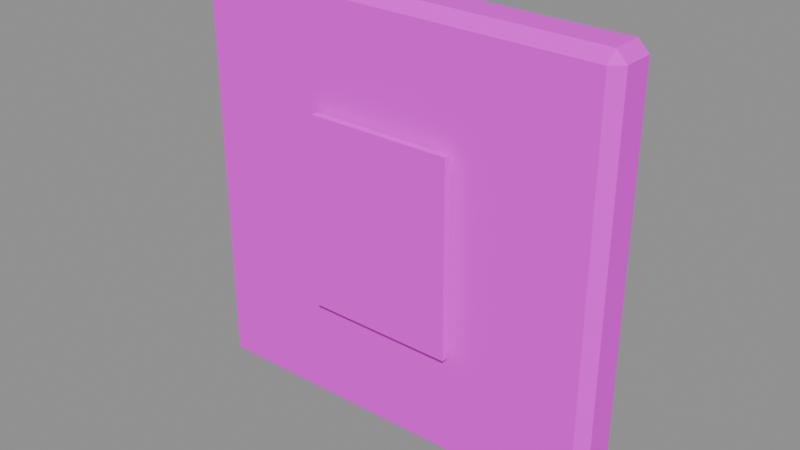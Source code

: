 # Source: small_sign.blend  (saved by Blender 5.2.45; exported with 4.5.12 LTS)
import bpy
from mathutils import Matrix  # noqa: F401  (used for matrix-valued properties, if any)

bpy.ops.wm.read_factory_settings(use_empty=True)
scene = bpy.context.scene
scene.name = 'PACKAGE_small_sign'

# ---- collections
col_sea_scene_water_building_002_small_sign_003 = bpy.data.collections.new('SEA-SCENE-WATER-BUILDING-002-SMALL-SIGN.003'); scene.collection.children.link(col_sea_scene_water_building_002_small_sign_003)

# ---- images (referenced by path relative to the original .blend; pixels are not part of the script)
import os
ASSET_DIR = os.environ.get("B2B_ASSET_DIR", "")  # directory of the original .blend (textures are referenced by path, not embedded)
HERE = os.path.dirname(os.path.abspath(__file__))  # packed textures are extracted next to this script under _unpacked/

def load_image(name, relpath, width, height, colorspace="sRGB"):
    """Load a texture the original file referenced (path relative to the .blend, or extracted next to this script)."""
    p = next((c for c in (os.path.join(HERE, relpath), os.path.join(ASSET_DIR, relpath)) if relpath and os.path.exists(c)), "")
    if p:
        img = bpy.data.images.load(p, check_existing=True)
        img.name = name
    else:  # same state as the original file: an image datablock whose file is absent (Cycles renders it pink)
        img = bpy.data.images.new(name, width, height)
        img.source = "FILE"
        img.filepath = "//" + (relpath or name)
    img.colorspace_settings.name = colorspace
    return img
img_sea_cabin_timber_8x8_512_png = load_image('sea_cabin_timber_8x8_512.png', 'sea_cabin_timber_8x8_512.png', 1024, 1024, 'sRGB')

# ---- materials (node trees are filled in below, after node groups)
mat_wb002v2_sea_matte_004 = bpy.data.materials.new('WB002V2_SEA_Matte.004')
mat_wb002v2_sea_matte_004.use_backface_culling_lightprobe_volume = False

# ---- material node trees
mat_wb002v2_sea_matte_004.use_nodes = True; mat_wb002v2_sea_matte_004.node_tree.nodes.clear()
_N = mat_wb002v2_sea_matte_004.node_tree.nodes; _L = mat_wb002v2_sea_matte_004.node_tree.links
n0 = _N.new('ShaderNodeBsdfPrincipled'); n0.name = '原理化 BSDF'; n0.location = (-200, 100)
n0.inputs[2].default_value = 0.78
n1 = _N.new('ShaderNodeOutputMaterial'); n1.name = '材质输出'; n1.location = (200, 100)
n2 = _N.new('ShaderNodeUVMap'); n2.name = 'UV 贴图'; n2.location = (0, 0)
n2.uv_map = 'PaletteUV'
n3 = _N.new('ShaderNodeTexImage'); n3.name = '图像纹理'; n3.location = (0, 0)
n3.image = img_sea_cabin_timber_8x8_512_png
n3.interpolation = 'Closest'
n3.extension = 'EXTEND'
_L.new(n0.outputs[0], n1.inputs[0])
_L.new(n2.outputs[0], n3.inputs[0])
_L.new(n3.outputs[0], n0.inputs[0])
n1.is_active_output = True

# ---- meshes
me_wb002v2_blankorangeplaque_003 = bpy.data.meshes.new('WB002V2_BlankOrangePlaque.003')
me_wb002v2_blankorangeplaque_003.from_pydata([(-0.4, -0.01998, 0.01975), (-0.38, -0.01997, 0.0), (-0.38, -0.03995, 0.01999), (0.4, -0.01923, 0.02925), (0.38, -0.03877, 0.02901), (0.38, -0.01925, 0.0095), (0.38, 0.0588, 0.02901), (0.4, 0.03927, 0.02925), (0.38, 0.03928, 0.0095), (-0.4, 0.04002, 0.01975), (-0.38, 0.05998, 0.01999), (-0.38, 0.04, 0.0), (-0.4, -0.01998, 0.7798), (-0.38, -0.03995, 0.7795), (-0.38, -0.01997, 0.7995), (0.4, -0.01923, 0.7703), (0.38, -0.01925, 0.79), (0.38, -0.03877, 0.7705), (0.38, 0.0588, 0.7705), (0.38, 0.03928, 0.79), (0.4, 0.03927, 0.7703), (-0.4, 0.04002, 0.7798), (-0.38, 0.04, 0.7995), (-0.38, 0.05998, 0.7795)], [], [(0, 1, 2), (3, 4, 5), (6, 7, 8), (9, 10, 11), (12, 13, 14), (15, 16, 17), (18, 19, 20), (21, 22, 23), (0, 9, 11, 1), (8, 11, 10, 6), (5, 8, 7, 3), (1, 5, 4, 2), (2, 13, 12, 0), (3, 15, 17, 4), (13, 17, 16, 14), (6, 18, 20, 7), (15, 20, 19, 16), (9, 21, 23, 10), (18, 23, 22, 19), (14, 22, 21, 12), (9, 0, 12, 21), (11, 8, 5, 1), (2, 4, 17, 13), (3, 7, 20, 15), (6, 10, 23, 18), (14, 16, 19, 22)])
_uv = me_wb002v2_blankorangeplaque_003.uv_layers.new(name='PaletteUV')
_uv.uv.foreach_set('vector', [0.4655, 0.1875, 0.4235, 0.2117, 0.4235, 0.1633, 0.4655, 0.1875, 0.4235, 0.2117, 0.4235, 0.1633, 0.4655, 0.1875, 0.4235, 0.2117, 0.4235, 0.1633, 0.4655, 0.1875, 0.4235, 0.2117, 0.4235, 0.1633, 0.4655, 0.1875, 0.4235, 0.2117, 0.4235, 0.1633, 0.4655, 0.1875, 0.4235, 0.2117, 0.4235, 0.1633, 0.4655, 0.1875, 0.4235, 0.2117, 0.4235, 0.1633, 0.4655, 0.1875, 0.4235, 0.2117, 0.4235, 0.1633, 0.4655, 0.1875, 0.4375, 0.2155, 0.4095, 0.1875, 0.4375, 0.1595, 0.4655, 0.1875, 0.4375, 0.2155, 0.4095, 0.1875, 0.4375, 0.1595, 0.4655, 0.1875, 0.4375, 0.2155, 0.4095, 0.1875, 0.4375, 0.1595, 0.4655, 0.1875, 0.4375, 0.2155, 0.4095, 0.1875, 0.4375, 0.1595, 0.4655, 0.1875, 0.4375, 0.2155, 0.4095, 0.1875, 0.4375, 0.1595, 0.4655, 0.1875, 0.4375, 0.2155, 0.4095, 0.1875, 0.4375, 0.1595, 0.4655, 0.1875, 0.4375, 0.2155, 0.4095, 0.1875, 0.4375, 0.1595, 0.4655, 0.1875, 0.4375, 0.2155, 0.4095, 0.1875, 0.4375, 0.1595, 0.4655, 0.1875, 0.4375, 0.2155, 0.4095, 0.1875, 0.4375, 0.1595, 0.4655, 0.1875, 0.4375, 0.2155, 0.4095, 0.1875, 0.4375, 0.1595, 0.4655, 0.1875, 0.4375, 0.2155, 0.4095, 0.1875, 0.4375, 0.1595, 0.4655, 0.1875, 0.4375, 0.2155, 0.4095, 0.1875, 0.4375, 0.1595, 0.4655, 0.1875, 0.4375, 0.2155, 0.4095, 0.1875, 0.4375, 0.1595, 0.4655, 0.1875, 0.4375, 0.2155, 0.4095, 0.1875, 0.4375, 0.1595, 0.4655, 0.1875, 0.4375, 0.2155, 0.4095, 0.1875, 0.4375, 0.1595, 0.4655, 0.1875, 0.4375, 0.2155, 0.4095, 0.1875, 0.4375, 0.1595, 0.4655, 0.1875, 0.4375, 0.2155, 0.4095, 0.1875, 0.4375, 0.1595, 0.4655, 0.1875, 0.4375, 0.2155, 0.4095, 0.1875, 0.4375, 0.1595])
me_wb002v2_blankorangeplaque_003.materials.append(mat_wb002v2_sea_matte_004)
me_wb002v2_blankorangeplaque_003.update()
me_wb002v2_plaquesymbol_003 = bpy.data.meshes.new('WB002V2_PlaqueSymbol.003')
me_wb002v2_plaquesymbol_003.from_pydata([(-0.14, -0.05998, 0.2198), (0.14, -0.05998, 0.2198), (0.14, -0.04798, 0.2198), (-0.14, -0.04798, 0.2198), (-0.1365, -0.05983, 0.5798), (0.1365, -0.05983, 0.5798), (0.1365, -0.04813, 0.5798), (-0.1365, -0.04813, 0.5798)], [], [(3, 2, 1, 0), (0, 1, 5, 4), (1, 2, 6, 5), (2, 3, 7, 6), (3, 0, 4, 7), (4, 5, 6, 7)])
_uv = me_wb002v2_plaquesymbol_003.uv_layers.new(name='PaletteUV')
_uv.uv.foreach_set('vector', [0.0905, 0.9375, 0.0625, 0.9655, 0.0345, 0.9375, 0.0625, 0.9095, 0.0905, 0.9375, 0.0625, 0.9655, 0.0345, 0.9375, 0.0625, 0.9095, 0.0905, 0.9375, 0.0625, 0.9655, 0.0345, 0.9375, 0.0625, 0.9095, 0.0905, 0.9375, 0.0625, 0.9655, 0.0345, 0.9375, 0.0625, 0.9095, 0.0905, 0.9375, 0.0625, 0.9655, 0.0345, 0.9375, 0.0625, 0.9095, 0.0905, 0.9375, 0.0625, 0.9655, 0.0345, 0.9375, 0.0625, 0.9095])
me_wb002v2_plaquesymbol_003.materials.append(mat_wb002v2_sea_matte_004)
me_wb002v2_plaquesymbol_003.update()

# ---- objects
ob_wb002v2_blankorangeplaque_003 = bpy.data.objects.new('WB002V2_BlankOrangePlaque.003', me_wb002v2_blankorangeplaque_003)
ob_wb002v2_plaquesymbol_003 = bpy.data.objects.new('WB002V2_PlaqueSymbol.003', me_wb002v2_plaquesymbol_003)

# ---- transforms, parenting, visibility, modifiers, constraints
ob_wb002v2_blankorangeplaque_003.location = (0.0, 0.0, 0.0)
ob_wb002v2_plaquesymbol_003.location = (0.0, 0.0, 0.0)

# ---- collection membership
col_sea_scene_water_building_002_small_sign_003.objects.link(ob_wb002v2_blankorangeplaque_003)
col_sea_scene_water_building_002_small_sign_003.objects.link(ob_wb002v2_plaquesymbol_003)

# ---- scene / render settings (as saved in the file)
scene.frame_start = 1; scene.frame_end = 250; scene.frame_set(1)
scene.render.engine = 'BLENDER_EEVEE_NEXT'
scene.render.image_settings.exr_codec = 'NONE'
scene.render.use_bake_clear = False
scene.render.bake_margin = 0
scene.render.bake_bias = 0.0
scene.render.bake_samples = 0
scene.render.simplify_subdivision_render = 0
scene.render.simplify_child_particles_render = 0.0
scene.render.compositor_device = 'GPU'
scene.eevee.use_volume_custom_range = False
scene.eevee.gtao_distance = 0.0
scene.eevee.use_fast_gi = False
scene.eevee.fast_gi_thickness_near = 0.1
scene.eevee.fast_gi_thickness_far = 0.0
scene.eevee.ray_tracing_options.screen_trace_thickness = 0.1
bpy.context.view_layer.update()

# ---- added for rendering (the .blend has no active camera and no usable light): camera, sun + grey world if the file has none
cam_auto = bpy.data.cameras.new('AutoCamera')
cam_auto.lens = 50.0
cam_auto.sensor_width = 36.0
cam_auto.clip_end = 1000.0
ob_auto_camera = bpy.data.objects.new('AutoCamera', cam_auto)
scene.collection.objects.link(ob_auto_camera)
ob_auto_camera.location = (1.05232, -1.26278, 1.2416)
ob_auto_camera.rotation_euler = (1.09748, -7.21219e-08, 0.694738)
scene.camera = ob_auto_camera
light_auto_sun = bpy.data.lights.new('AutoSun', 'SUN')
light_auto_sun.energy = 3.0
light_auto_sun.angle = 0.0523599
ob_auto_sun = bpy.data.objects.new('AutoSun', light_auto_sun)
scene.collection.objects.link(ob_auto_sun)
ob_auto_sun.rotation_euler = (0.872665, 0.174533, 0.523599)
if scene.world is None:
    world_auto = bpy.data.worlds.new('AutoWorld')
    world_auto.color = (0.3, 0.3, 0.3)
    scene.world = world_auto
bpy.context.view_layer.update()
